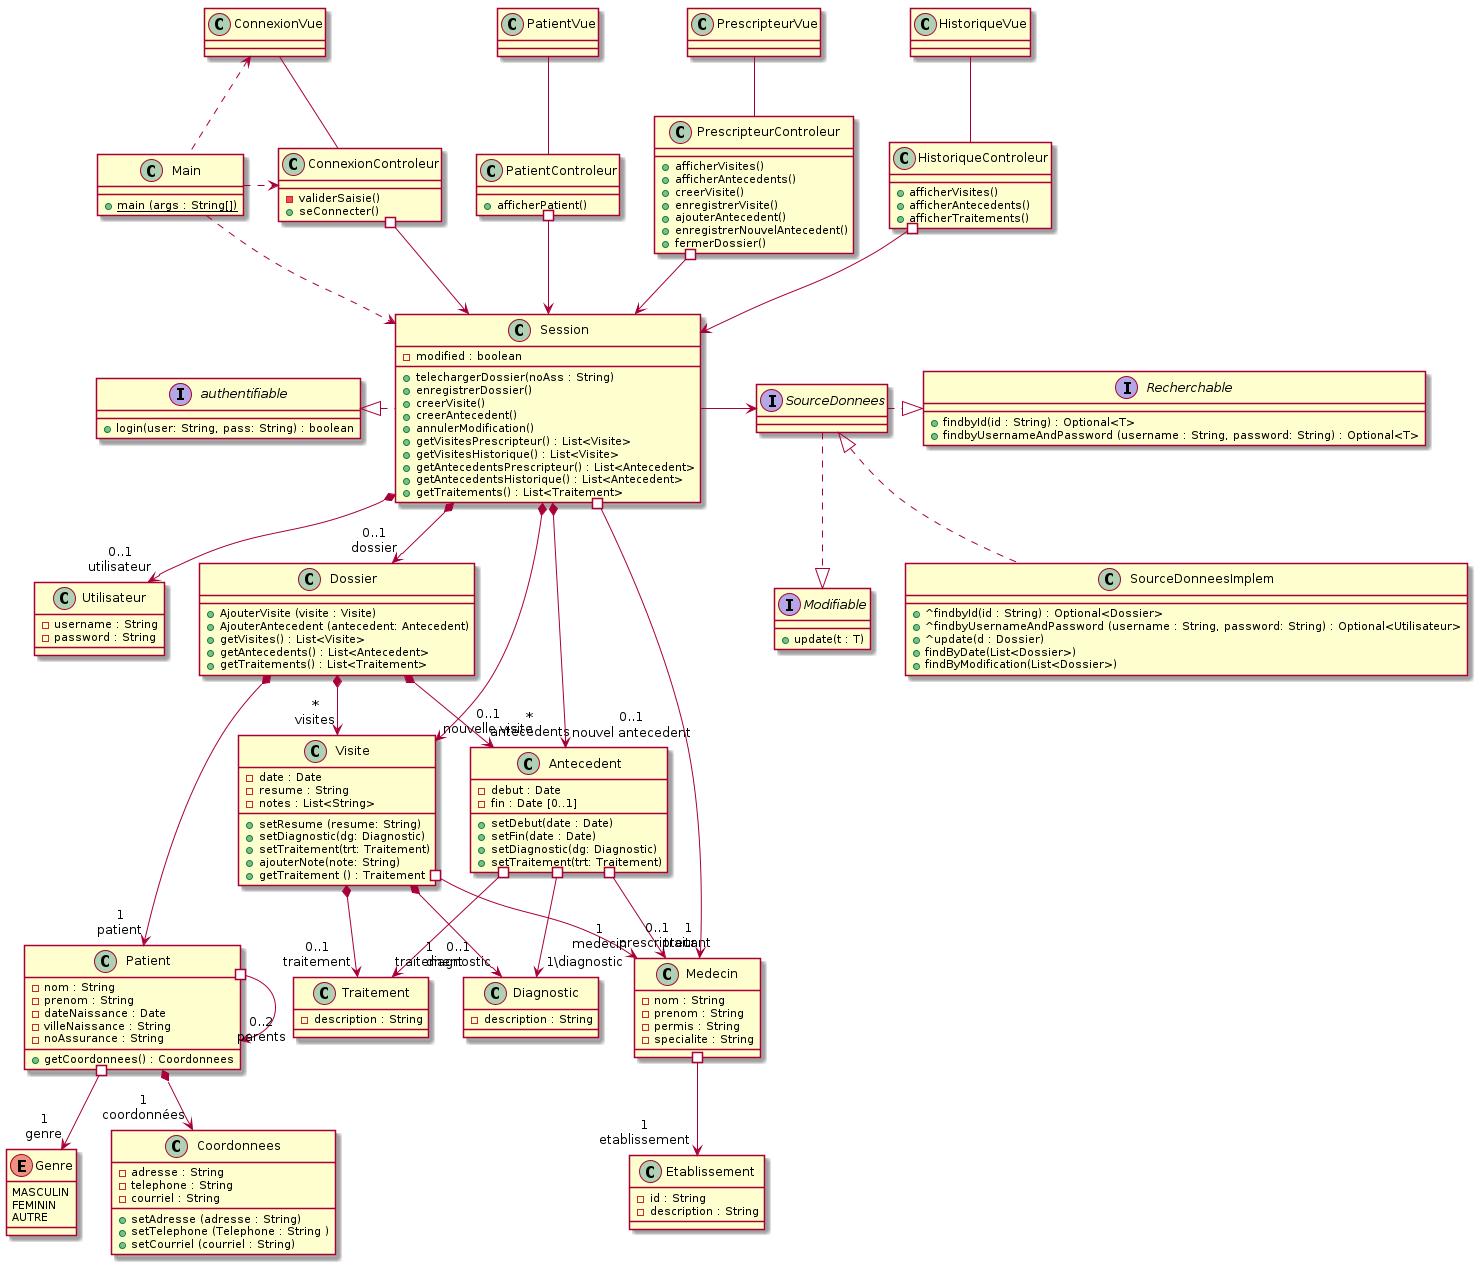

The diagram above was rendered by PlantUML. Its source (embedded in the PNG):
@startuml

class Patient {
    - nom : String 
    - prenom : String
    - dateNaissance : Date 
    - villeNaissance : String
    - noAssurance : String
    + getCoordonnees() : Coordonnees
}

class Coordonnees {
    - adresse : String
    - telephone : String
    - courriel : String
    + setAdresse (adresse : String)
    + setTelephone (Telephone : String )
    + setCourriel (courriel : String)
}

enum Genre {
    MASCULIN
    FEMININ
    AUTRE
}

class Dossier {
    + AjouterVisite (visite : Visite)
    + AjouterAntecedent (antecedent: Antecedent)
    + getVisites() : List<Visite>
    + getAntecedents() : List<Antecedent>
    + getTraitements() : List<Traitement>
}

class Visite {
    - date : Date
    - resume : String
    - notes : List<String>
    + setResume (resume: String)
    + setDiagnostic(dg: Diagnostic)
    + setTraitement(trt: Traitement)
    + ajouterNote(note: String)
    + getTraitement () : Traitement
}

class Antecedent {
    - debut : Date
    - fin : Date [0..1]
    + setDebut(date : Date)
    + setFin(date : Date)
    + setDiagnostic(dg: Diagnostic)
    + setTraitement(trt: Traitement)
}

class Diagnostic {
    - description : String
}

class Traitement {
    - description : String
}

class Medecin {
    - nom : String 
    - prenom : String
    - permis : String
    - specialite : String
}

class Etablissement {
    - id : String
    - description : String
}

class Utilisateur { 
    - username : String 
    - password : String 
    } 

Interface SourceDonnees {
    
}

interface Recherchable {
    + findbyId(id : String) : Optional<T>
    + findbyUsernameAndPassword (username : String, password: String) : Optional<T>
}

interface Modifiable {
    + update(t : T)
}

class SourceDonneesImplem {
    + ^findbyId(id : String) : Optional<Dossier>
    + ^findbyUsernameAndPassword (username : String, password: String) : Optional<Utilisateur>
    + ^update(d : Dossier)
    + findByDate(List<Dossier>)
    + findByModification(List<Dossier>)
}

class Session {
    - modified : boolean
    + telechargerDossier(noAss : String)
    + enregistrerDossier()
    + creerVisite()
    + creerAntecedent()
    + annulerModification()
    + getVisitesPrescripteur() : List<Visite>
    + getVisitesHistorique() : List<Visite>
    + getAntecedentsPrescripteur() : List<Antecedent>
    + getAntecedentsHistorique() : List<Antecedent>
    + getTraitements() : List<Traitement>
}

interface authentifiable {
    + login(user: String, pass: String) : boolean
}

class ConnexionVue {
}

class ConnexionControleur {
    - validerSaisie()
    + seConnecter()
}

class PatientVue{

}

class PrescripteurVue {

}

class HistoriqueVue {

}

class PatientControleur {
    + afficherPatient()
}

class PrescripteurControleur {
    + afficherVisites()
    + afficherAntecedents()
    + creerVisite()
    + enregistrerVisite()
    + ajouterAntecedent()
    + enregistrerNouvelAntecedent()
    + fermerDossier()
}

class HistoriqueControleur {
    + afficherVisites()
    + afficherAntecedents()
    + afficherTraitements()
}

class Main {
    + {static} main (args : String[])
}

Patient *--> "1\ncoordonnées" Coordonnees
Patient #--> "0..2\nparents" Patient
Patient #--> "1\ngenre" Genre

Dossier *--> "*\nvisites" Visite
Dossier *--> "*\nantécédents" Antecedent
Dossier *---> "1\npatient" Patient

Visite *--> "0..1\ndiagnostic" Diagnostic
Visite *--> "0..1\ntraitement" Traitement
Visite #--> "1\nmedecin" Medecin

Antecedent #--> "1\ntraitant" Medecin
Antecedent #--> "1\diagnostic" Diagnostic
Antecedent #--> "1\ntraitement" Traitement



Medecin #--> "1\netablissement" Etablissement



Session *--> "0..1\ndossier" Dossier

Session -> SourceDonnees
Session *--> "0..1\nnouvelle visite" Visite
Session *--> "0..1\nnouvel antecedent" Antecedent
Session *--> "0..1\nutilisateur" Utilisateur 
Session .l.|> authentifiable
Session #--> "0..1\nprescripteur" Medecin

SourceDonnees .d.|> Modifiable
SourceDonnees  .|> Recherchable
SourceDonnees <|.. SourceDonneesImplem

ConnexionVue -- ConnexionControleur
PatientVue --PatientControleur
PrescripteurVue -- PrescripteurControleur
HistoriqueVue -- HistoriqueControleur 

ConnexionControleur #--> Session
PatientControleur #--> Session
PrescripteurControleur #--> Session
HistoriqueControleur #--> Session


ConnexionVue <.. Main
Main .> ConnexionControleur
Main ..> Session

@enduml